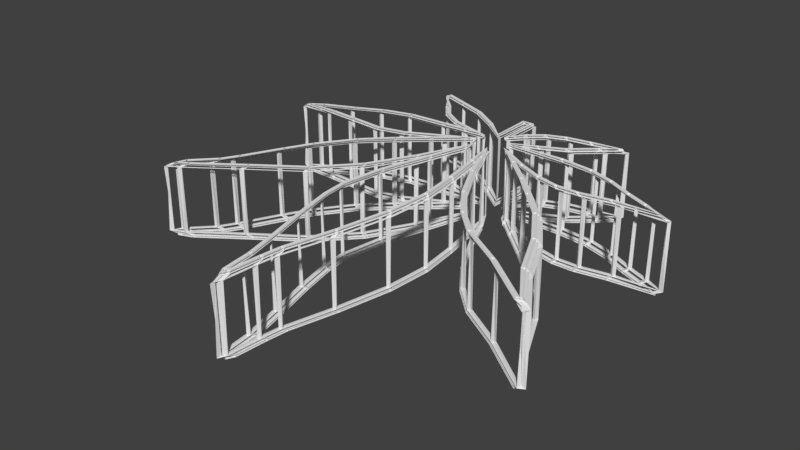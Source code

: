 # Source: naveChala180origSize.blend  (saved by Blender 2.78.0; exported with 4.5.12 LTS)
import bpy
from mathutils import Matrix  # noqa: F401  (used for matrix-valued properties, if any)

bpy.ops.wm.read_factory_settings(use_empty=True)
scene = bpy.context.scene
scene.name = 'Scene'

# ---- collections
col_collection_1 = bpy.data.collections.new('Collection 1'); scene.collection.children.link(col_collection_1)

# ---- world
world_world = bpy.data.worlds.new('World'); scene.world = world_world
world_world.color = (0.05088, 0.05088, 0.05088)
world_world.use_sun_shadow = False
world_world.sun_shadow_jitter_overblur = 0.0
world_world.cycles.sampling_method = 'MANUAL'

# ---- meshes
me_cube_001 = bpy.data.meshes.new('Cube.001')
me_cube_001.from_pydata([(0.03907, -1.0, -0.8604), (0.1387, -1.0, -0.7473), (0.03907, -1.0, -0.661), (0.2627, -1.0, -0.8281), (0.5105, -1.0, -0.9197), (0.3839, -1.0, -0.8739), (0.5105, 1.0, -0.9197), (0.5105, -1.0, -0.9197), (0.3839, -1.0, -0.8739), (0.3839, 1.0, -0.8739), (0.2627, -1.0, -0.8281), (0.2627, 1.0, -0.8281), (0.1387, -1.0, -0.7473), (0.1387, 1.0, -0.7473), (0.03907, -1.0, -0.661), (0.03907, 1.0, -0.661), (0.03907, -1.0, -0.8604), (0.03907, 1.0, -0.8604), (-0.004028, -1.0, -0.8604), (-0.004028, 1.0, -0.8604), (-0.004028, -1.0, -0.6637), (-0.004028, 1.0, -0.6637), (-0.05791, -1.0, -0.7338), (-0.05791, 1.0, -0.7338), (-0.1253, -1.0, -0.7904), (-0.1253, 1.0, -0.7904), (-0.2115, -1.0, -0.8254), (-0.2115, 1.0, -0.8254), (-0.3246, -1.0, -0.8442), (-0.3246, 1.0, -0.8442), (-0.4566, -1.0, -0.8658), (-0.4566, 1.0, -0.8658), (-0.3866, -1.0, -0.8092), (-0.3866, 1.0, -0.8092), (-0.2815, -1.0, -0.7176), (-0.2815, 1.0, -0.7176), (-0.171, -1.0, -0.6637), (-0.171, 1.0, -0.6637), (-0.05252, -1.0, -0.6152), (-0.05252, 1.0, -0.6152), (-0.3246, -1.0, -0.6152), (-0.3246, 1.0, -0.6152), (-0.4755, -1.0, -0.5964), (-0.4755, 1.0, -0.5964), (-0.594, -1.0, -0.556), (-0.594, 1.0, -0.556), (-0.7071, -1.0, -0.4967), (-0.7071, 1.0, -0.4967), (-0.8041, -1.0, -0.4536), (-0.8041, 1.0, -0.4536), (-0.8822, -1.0, -0.4159), (-0.8822, 1.0, -0.4159), (-0.6856, -1.0, -0.4051), (-0.6856, 1.0, -0.4051), (-0.5482, -1.0, -0.3809), (-0.5482, 1.0, -0.3809), (-0.4458, -1.0, -0.3809), (-0.4458, 1.0, -0.3809), (-0.3408, -1.0, -0.4078), (-0.3408, 1.0, -0.4078), (-0.2249, -1.0, -0.4617), (-0.2249, 1.0, -0.4617), (-0.101, -1.0, -0.5344), (-0.101, 1.0, -0.5344), (-0.07138, -1.0, -0.556), (-0.07138, 1.0, -0.556), (-0.1818, -1.0, -0.4644), (-0.1818, 1.0, -0.4644), (-0.3004, -1.0, -0.3539), (-0.3004, 1.0, -0.3539), (-0.4, -1.0, -0.2516), (-0.4, 1.0, -0.2516), (-0.5186, -1.0, -0.1276), (-0.5186, 1.0, -0.1276), (-0.6317, -1.0, 0.0448), (-0.6317, 1.0, 0.0448), (-0.726, -1.0, 0.2468), (-0.726, 1.0, 0.2468), (-0.8364, -1.0, 0.4193), (-0.8364, 1.0, 0.4193), (-0.8203, -1.0, 0.4274), (-0.8203, 1.0, 0.4274), (-0.6021, -1.0, 0.2603), (-0.6021, 1.0, 0.2603), (-0.4135, -1.0, 0.1445), (-0.4135, 1.0, 0.1445), (-0.303, -1.0, 0.03671), (-0.303, 1.0, 0.03671), (-0.198, -1.0, -0.1061), (-0.198, 1.0, -0.1061), (-0.1037, -1.0, -0.2893), (-0.1037, 1.0, -0.2893), (-0.04982, -1.0, -0.424), (-0.04982, 1.0, -0.424), (-0.009416, -1.0, -0.5129), (-0.009416, 1.0, -0.5129), (-0.04174, -1.0, -0.3701), (-0.04174, 1.0, -0.3701), (-0.07407, -1.0, -0.1842), (-0.07407, 1.0, -0.1842), (-0.09562, -1.0, 0.00169), (-0.09562, 1.0, 0.00169), (-0.08215, -1.0, 0.2064), (-0.08215, 1.0, 0.2064), (-0.03366, -1.0, 0.4489), (-0.03366, 1.0, 0.4489), (0.02291, -1.0, 0.6671), (0.02291, 1.0, 0.6671), (0.03369, -1.0, 0.7587), (0.03369, 1.0, 0.7587), (0.04446, -1.0, 0.9042), (0.04446, 1.0, 0.9042), (0.05254, -1.0, 0.9311), (0.05254, 1.0, 0.9311), (0.06332, -1.0, 0.9015), (0.06332, 1.0, 0.9015), (0.07948, -1.0, 0.7695), (0.07948, 1.0, 0.7695), (0.1226, -1.0, 0.5971), (0.1226, 1.0, 0.5971), (0.1738, -1.0, 0.4112), (0.1738, 1.0, 0.4112), (0.2115, -1.0, 0.2468), (0.2115, 1.0, 0.2468), (0.2223, -1.0, 0.1283), (0.2223, 1.0, 0.1283), (0.1926, -1.0, -0.06836), (0.1926, 1.0, -0.06836), (0.1253, -1.0, -0.2973), (0.1253, 1.0, -0.2973), (0.07409, -1.0, -0.4725), (0.07409, 1.0, -0.4725), (0.0714, -1.0, -0.4913), (0.0714, 1.0, -0.4913), (0.1684, -1.0, -0.265), (0.1684, 1.0, -0.265), (0.2815, -1.0, -0.06027), (0.2815, 1.0, -0.06027), (0.4324, -1.0, 0.1068), (0.4324, 1.0, 0.1068), (0.6425, -1.0, 0.2522), (0.6425, 1.0, 0.2522), (0.8472, -1.0, 0.3977), (0.8472, 1.0, 0.3977), (0.9011, -1.0, 0.4247), (0.9011, 1.0, 0.4247), (0.8769, -1.0, 0.3816), (0.8769, 1.0, 0.3816), (0.7826, -1.0, 0.2846), (0.7826, 1.0, 0.2846), (0.7395, -1.0, 0.2091), (0.7395, 1.0, 0.2091), (0.6533, -1.0, 0.03402), (0.6533, 1.0, 0.03402), (0.5913, -1.0, -0.08183), (0.5913, 1.0, -0.08183), (0.4782, -1.0, -0.2381), (0.4782, 1.0, -0.2381), (0.3596, -1.0, -0.3539), (0.3596, 1.0, -0.3539), (0.2438, -1.0, -0.4563), (0.2438, 1.0, -0.4563), (0.1387, -1.0, -0.5452), (0.1387, 1.0, -0.5452), (0.101, -1.0, -0.5721), (0.101, 1.0, -0.5721), (0.2115, -1.0, -0.5075), (0.2115, 1.0, -0.5075), (0.3785, -1.0, -0.424), (0.3785, 1.0, -0.424), (0.5024, -1.0, -0.3943), (0.5024, 1.0, -0.3943), (0.656, -1.0, -0.4051), (0.656, 1.0, -0.4051), (0.788, -1.0, -0.4132), (0.788, 1.0, -0.4132), (0.9415, -1.0, -0.4132), (0.9415, 1.0, -0.4132), (0.8796, -1.0, -0.4482), (0.8796, 1.0, -0.4482), (0.7368, -1.0, -0.5102), (0.7368, 1.0, -0.5102), (0.6156, -1.0, -0.5694), (0.6156, 1.0, -0.5694), (0.4836, -1.0, -0.6072), (0.4836, 1.0, -0.6072), (0.3058, -1.0, -0.6179), (0.3058, 1.0, -0.6179), (0.1899, -1.0, -0.626), (0.1899, 1.0, -0.626), (0.09295, -1.0, -0.626), (0.09295, 1.0, -0.626), (0.163, -1.0, -0.6368), (0.163, 1.0, -0.6368), (0.2734, -1.0, -0.6691), (0.2734, 1.0, -0.6691), (0.3596, -1.0, -0.723), (0.3596, 1.0, -0.723), (0.4243, -1.0, -0.8065), (0.4243, 1.0, -0.8065), (0.497, -1.0, -0.8981), (0.497, 1.0, -0.8981), (0.497, -1.0, -0.8981), (0.497, 1.0, -0.8981), (-0.004028, -1.0, -0.8604), (-0.004028, -1.0, -0.6637), (-0.05791, -1.0, -0.7338), (-0.1253, -1.0, -0.7904), (-0.2115, -1.0, -0.8254), (-0.3246, -1.0, -0.8442), (-0.4566, -1.0, -0.8658), (-0.3866, -1.0, -0.8092), (-0.2815, -1.0, -0.7176), (-0.171, -1.0, -0.6637), (-0.05252, -1.0, -0.6152), (-0.3246, -1.0, -0.6152), (-0.4755, -1.0, -0.5964), (-0.594, -1.0, -0.556), (-0.7071, -1.0, -0.4967), (-0.8041, -1.0, -0.4536), (-0.8822, -1.0, -0.4159), (-0.6856, -1.0, -0.4051), (-0.5482, -1.0, -0.3809), (-0.4458, -1.0, -0.3809), (-0.3408, -1.0, -0.4078), (-0.2249, -1.0, -0.4617), (-0.101, -1.0, -0.5344), (-0.07138, -1.0, -0.556), (-0.1818, -1.0, -0.4644), (-0.3004, -1.0, -0.3539), (-0.4, -1.0, -0.2516), (-0.5186, -1.0, -0.1276), (-0.6317, -1.0, 0.0448), (-0.726, -1.0, 0.2468), (-0.8364, -1.0, 0.4193), (-0.8203, -1.0, 0.4274), (-0.6021, -1.0, 0.2603), (-0.4135, -1.0, 0.1445), (-0.303, -1.0, 0.03671), (-0.198, -1.0, -0.1061), (-0.1037, -1.0, -0.2893), (-0.04982, -1.0, -0.424), (-0.009416, -1.0, -0.5129), (-0.04174, -1.0, -0.3701), (-0.07407, -1.0, -0.1842), (-0.09562, -1.0, 0.00169), (-0.08215, -1.0, 0.2064), (-0.03366, -1.0, 0.4489), (0.02291, -1.0, 0.6671), (0.03369, -1.0, 0.7587), (0.04446, -1.0, 0.9042), (0.05254, -1.0, 0.9311), (0.06332, -1.0, 0.9015), (0.07948, -1.0, 0.7695), (0.1226, -1.0, 0.5971), (0.1738, -1.0, 0.4112), (0.2115, -1.0, 0.2468), (0.2223, -1.0, 0.1283), (0.1926, -1.0, -0.06836), (0.1253, -1.0, -0.2973), (0.07409, -1.0, -0.4725), (0.0714, -1.0, -0.4913), (0.1684, -1.0, -0.265), (0.2815, -1.0, -0.06027), (0.4324, -1.0, 0.1068), (0.6425, -1.0, 0.2522), (0.8472, -1.0, 0.3977), (0.9011, -1.0, 0.4247), (0.8769, -1.0, 0.3816), (0.7826, -1.0, 0.2846), (0.7395, -1.0, 0.2091), (0.6533, -1.0, 0.03402), (0.5913, -1.0, -0.08183), (0.4782, -1.0, -0.2381), (0.3596, -1.0, -0.3539), (0.2438, -1.0, -0.4563), (0.1387, -1.0, -0.5452), (0.101, -1.0, -0.5721), (0.2115, -1.0, -0.5075), (0.3785, -1.0, -0.424), (0.5024, -1.0, -0.3943), (0.656, -1.0, -0.4051), (0.788, -1.0, -0.4132), (0.9415, -1.0, -0.4132), (0.8796, -1.0, -0.4482), (0.7368, -1.0, -0.5102), (0.6156, -1.0, -0.5694), (0.4836, -1.0, -0.6072), (0.3058, -1.0, -0.6179), (0.1899, -1.0, -0.626), (0.09295, -1.0, -0.626), (0.163, -1.0, -0.6368), (0.2734, -1.0, -0.6691), (0.3596, -1.0, -0.723), (0.4243, -1.0, -0.8065), (0.497, -1.0, -0.8981), (0.497, -1.0, -0.8981), (0.03956, -1.085, -0.8419), (0.1361, -1.085, -0.7323), (0.03956, -1.085, -0.6488), (0.2561, -1.085, -0.8106), (0.3735, -1.085, -0.8549), (0.4961, -1.085, -0.8993), (-0.002182, -1.085, -0.8419), (-0.002182, -1.085, -0.6514), (-0.05436, -1.085, -0.7193), (-0.1196, -1.085, -0.7741), (-0.2031, -1.085, -0.808), (-0.3126, -1.085, -0.8262), (-0.4405, -1.085, -0.8471), (-0.3726, -1.085, -0.7923), (-0.2709, -1.085, -0.7036), (-0.1639, -1.085, -0.6514), (-0.04914, -1.085, -0.6045), (-0.3126, -1.085, -0.6045), (-0.4587, -1.085, -0.5862), (-0.5735, -1.085, -0.5471), (-0.6831, -1.085, -0.4897), (-0.777, -1.085, -0.4479), (-0.8527, -1.085, -0.4114), (-0.6622, -1.085, -0.401), (-0.5292, -1.085, -0.3775), (-0.43, -1.085, -0.3775), (-0.3283, -1.085, -0.4036), (-0.2161, -1.085, -0.4558), (-0.0961, -1.085, -0.5262), (-0.06741, -1.085, -0.5471), (-0.1744, -1.085, -0.4584), (-0.2892, -1.085, -0.3514), (-0.3857, -1.085, -0.2522), (-0.5005, -1.085, -0.1322), (-0.6101, -1.085, 0.03476), (-0.7014, -1.085, 0.2304), (-0.8083, -1.085, 0.3974), (-0.7927, -1.085, 0.4052), (-0.5814, -1.085, 0.2435), (-0.3987, -1.085, 0.1313), (-0.2918, -1.085, 0.02693), (-0.19, -1.085, -0.1114), (-0.09871, -1.085, -0.2888), (-0.04653, -1.085, -0.4192), (-0.0074, -1.085, -0.5053), (-0.03871, -1.085, -0.367), (-0.07001, -1.085, -0.187), (-0.09089, -1.085, -0.00699), (-0.07784, -1.085, 0.1913), (-0.03088, -1.085, 0.4261), (0.02391, -1.085, 0.6375), (0.03434, -1.085, 0.7262), (0.04478, -1.085, 0.8671), (0.05261, -1.085, 0.8931), (0.06304, -1.085, 0.8644), (0.07869, -1.085, 0.7366), (0.1204, -1.085, 0.5696), (0.17, -1.085, 0.3896), (0.2065, -1.085, 0.2304), (0.217, -1.085, 0.1156), (0.1883, -1.085, -0.07483), (0.123, -1.085, -0.2966), (0.07348, -1.085, -0.4662), (0.07087, -1.085, -0.4845), (0.1648, -1.085, -0.2653), (0.2744, -1.085, -0.067), (0.4205, -1.085, 0.09476), (0.624, -1.085, 0.2357), (0.8222, -1.085, 0.3765), (0.8744, -1.085, 0.4026), (0.8509, -1.085, 0.3609), (0.7596, -1.085, 0.267), (0.7179, -1.085, 0.1939), (0.6344, -1.085, 0.02432), (0.5744, -1.085, -0.08787), (0.4648, -1.085, -0.2392), (0.35, -1.085, -0.3514), (0.2378, -1.085, -0.4505), (0.1361, -1.085, -0.5366), (0.09957, -1.085, -0.5627), (0.2065, -1.085, -0.5001), (0.3683, -1.085, -0.4192), (0.4883, -1.085, -0.3905), (0.637, -1.085, -0.401), (0.7648, -1.085, -0.4088), (0.9135, -1.085, -0.4088), (0.8535, -1.085, -0.4427), (0.7153, -1.085, -0.5027), (0.5979, -1.085, -0.5601), (0.47, -1.085, -0.5966), (0.2978, -1.085, -0.6071), (0.1857, -1.085, -0.6149), (0.09174, -1.085, -0.6149), (0.1596, -1.085, -0.6253), (0.2665, -1.085, -0.6567), (0.35, -1.085, -0.7088), (0.4126, -1.085, -0.7897), (0.4831, -1.085, -0.8784), (0.4831, -1.085, -0.8784), (0.4973, 1.097, -0.9009), (0.3743, 1.097, -0.8565), (0.2566, 1.097, -0.812), (0.1363, 1.097, -0.7335), (0.03952, 1.097, -0.6498), (0.03952, 1.097, -0.8434), (-0.00233, 1.097, -0.8434), (-0.00233, 1.097, -0.6524), (-0.05465, 1.097, -0.7204), (-0.12, 1.097, -0.7754), (-0.2037, 1.097, -0.8094), (-0.3136, 1.097, -0.8277), (-0.4418, 1.097, -0.8486), (-0.3738, 1.097, -0.7937), (-0.2718, 1.097, -0.7047), (-0.1645, 1.097, -0.6524), (-0.04941, 1.097, -0.6053), (-0.3136, 1.097, -0.6053), (-0.4601, 1.097, -0.587), (-0.5752, 1.097, -0.5478), (-0.685, 1.097, -0.4902), (-0.7792, 1.097, -0.4484), (-0.8551, 1.097, -0.4118), (-0.6641, 1.097, -0.4013), (-0.5307, 1.097, -0.3778), (-0.4313, 1.097, -0.3778), (-0.3293, 1.097, -0.4039), (-0.2168, 1.097, -0.4562), (-0.0965, 1.097, -0.5269), (-0.06772, 1.097, -0.5478), (-0.175, 1.097, -0.4588), (-0.2901, 1.097, -0.3516), (-0.3868, 1.097, -0.2522), (-0.5019, 1.097, -0.1319), (-0.6118, 1.097, 0.03556), (-0.7033, 1.097, 0.2318), (-0.8106, 1.097, 0.3992), (-0.7949, 1.097, 0.407), (-0.583, 1.097, 0.2448), (-0.3999, 1.097, 0.1324), (-0.2927, 1.097, 0.02771), (-0.1907, 1.097, -0.1109), (-0.09911, 1.097, -0.2888), (-0.0468, 1.097, -0.4196), (-0.007562, 1.097, -0.5059), (-0.03895, 1.097, -0.3673), (-0.07034, 1.097, -0.1868), (-0.09127, 1.097, -0.006292), (-0.07819, 1.097, 0.1925), (-0.0311, 1.097, 0.4279), (0.02383, 1.097, 0.6398), (0.03429, 1.097, 0.7288), (0.04475, 1.097, 0.87), (0.0526, 1.097, 0.8962), (0.06306, 1.097, 0.8674), (0.07876, 1.097, 0.7392), (0.1206, 1.097, 0.5718), (0.1703, 1.097, 0.3913), (0.2069, 1.097, 0.2318), (0.2174, 1.097, 0.1167), (0.1886, 1.097, -0.07431), (0.1232, 1.097, -0.2967), (0.07353, 1.097, -0.4667), (0.07091, 1.097, -0.485), (0.1651, 1.097, -0.2653), (0.2749, 1.097, -0.06646), (0.4214, 1.097, 0.09573), (0.6254, 1.097, 0.237), (0.8242, 1.097, 0.3782), (0.8766, 1.097, 0.4044), (0.853, 1.097, 0.3626), (0.7615, 1.097, 0.2684), (0.7196, 1.097, 0.1951), (0.6359, 1.097, 0.0251), (0.5757, 1.097, -0.08739), (0.4659, 1.097, -0.2391), (0.3508, 1.097, -0.3516), (0.2383, 1.097, -0.451), (0.1363, 1.097, -0.5373), (0.09968, 1.097, -0.5635), (0.2069, 1.097, -0.5007), (0.3691, 1.097, -0.4196), (0.4894, 1.097, -0.3908), (0.6385, 1.097, -0.4013), (0.7667, 1.097, -0.4091), (0.9158, 1.097, -0.4091), (0.8556, 1.097, -0.4431), (0.717, 1.097, -0.5033), (0.5993, 1.097, -0.5609), (0.4711, 1.097, -0.5975), (0.2985, 1.097, -0.608), (0.186, 1.097, -0.6158), (0.09184, 1.097, -0.6158), (0.1598, 1.097, -0.6263), (0.2671, 1.097, -0.6577), (0.3508, 1.097, -0.71), (0.4136, 1.097, -0.7911), (0.4842, 1.097, -0.88), (0.4842, 1.097, -0.88), (0.03982, -1.142, -0.8419), (0.1347, -1.142, -0.7323), (0.03982, -1.142, -0.6488), (0.2526, -1.142, -0.8106), (0.368, -1.142, -0.8549), (0.4885, -1.142, -0.8993), (-0.001198, -1.142, -0.8419), (-0.001198, -1.142, -0.6514), (-0.05247, -1.142, -0.7193), (-0.1166, -1.142, -0.7741), (-0.1986, -1.142, -0.808), (-0.3063, -1.142, -0.8262), (-0.4319, -1.142, -0.8471), (-0.3652, -1.142, -0.7923), (-0.2653, -1.142, -0.7036), (-0.1601, -1.142, -0.6514), (-0.04734, -1.142, -0.6045), (-0.3063, -1.142, -0.6045), (-0.4498, -1.142, -0.5862), (-0.5626, -1.142, -0.5471), (-0.6703, -1.142, -0.4897), (-0.7626, -1.142, -0.4479), (-0.8369, -1.142, -0.4114), (-0.6498, -1.142, -0.401), (-0.5191, -1.142, -0.3775), (-0.4216, -1.142, -0.3775), (-0.3217, -1.142, -0.4036), (-0.2114, -1.142, -0.4558), (-0.09349, -1.142, -0.5262), (-0.06529, -1.142, -0.5471), (-0.1704, -1.142, -0.4584), (-0.2832, -1.142, -0.3514), (-0.3781, -1.142, -0.2522), (-0.4909, -1.142, -0.1322), (-0.5985, -1.142, 0.03476), (-0.6883, -1.142, 0.2304), (-0.7934, -1.142, 0.3974), (-0.778, -1.142, 0.4052), (-0.5703, -1.142, 0.2435), (-0.3909, -1.142, 0.1313), (-0.2858, -1.142, 0.02693), (-0.1858, -1.142, -0.1114), (-0.09605, -1.142, -0.2888), (-0.04478, -1.142, -0.4192), (-0.006326, -1.142, -0.5053), (-0.03709, -1.142, -0.367), (-0.06785, -1.142, -0.187), (-0.08836, -1.142, -0.00699), (-0.07554, -1.142, 0.1913), (-0.0294, -1.142, 0.4261), (0.02444, -1.142, 0.6375), (0.03469, -1.142, 0.7262), (0.04495, -1.142, 0.8671), (0.05264, -1.142, 0.8931), (0.06289, -1.142, 0.8644), (0.07827, -1.142, 0.7366), (0.1193, -1.142, 0.5696), (0.168, -1.142, 0.3896), (0.2039, -1.142, 0.2304), (0.2141, -1.142, 0.1156), (0.1859, -1.142, -0.07483), (0.1219, -1.142, -0.2966), (0.07315, -1.142, -0.4662), (0.07058, -1.142, -0.4845), (0.1629, -1.142, -0.2653), (0.2705, -1.142, -0.067), (0.4141, -1.142, 0.09476), (0.6141, -1.142, 0.2357), (0.8089, -1.142, 0.3765), (0.8602, -1.142, 0.4026), (0.8371, -1.142, 0.3609), (0.7474, -1.142, 0.267), (0.7064, -1.142, 0.1939), (0.6243, -1.142, 0.02432), (0.5654, -1.142, -0.08787), (0.4577, -1.142, -0.2392), (0.3449, -1.142, -0.3514), (0.2347, -1.142, -0.4505), (0.1347, -1.142, -0.5366), (0.09878, -1.142, -0.5627), (0.2039, -1.142, -0.5001), (0.3628, -1.142, -0.4192), (0.4808, -1.142, -0.3905), (0.6269, -1.142, -0.401), (0.7525, -1.142, -0.4088), (0.8986, -1.142, -0.4088), (0.8397, -1.142, -0.4427), (0.7038, -1.142, -0.5027), (0.5884, -1.142, -0.5601), (0.4628, -1.142, -0.5966), (0.2936, -1.142, -0.6071), (0.1834, -1.142, -0.6149), (0.09109, -1.142, -0.6149), (0.1577, -1.142, -0.6253), (0.2629, -1.142, -0.6567), (0.3449, -1.142, -0.7088), (0.4064, -1.142, -0.7897), (0.4756, -1.142, -0.8784), (0.4756, -1.142, -0.8784), (0.4973, 1.153, -0.9009), (0.3743, 1.153, -0.8565), (0.2566, 1.153, -0.812), (0.1363, 1.153, -0.7335), (0.03952, 1.153, -0.6498), (0.03952, 1.153, -0.8434), (-0.00233, 1.153, -0.8434), (-0.00233, 1.153, -0.6524), (-0.05465, 1.153, -0.7204), (-0.12, 1.153, -0.7754), (-0.2037, 1.153, -0.8094), (-0.3136, 1.153, -0.8277), (-0.4418, 1.153, -0.8486), (-0.3738, 1.153, -0.7937), (-0.2718, 1.153, -0.7047), (-0.1645, 1.153, -0.6524), (-0.04941, 1.153, -0.6053), (-0.3136, 1.153, -0.6053), (-0.4601, 1.153, -0.587), (-0.5752, 1.153, -0.5478), (-0.685, 1.153, -0.4902), (-0.7792, 1.153, -0.4484), (-0.8551, 1.153, -0.4118), (-0.6641, 1.153, -0.4013), (-0.5307, 1.153, -0.3778), (-0.4313, 1.153, -0.3778), (-0.3293, 1.153, -0.4039), (-0.2168, 1.153, -0.4562), (-0.0965, 1.153, -0.5269), (-0.06772, 1.153, -0.5478), (-0.175, 1.153, -0.4588), (-0.2901, 1.153, -0.3516), (-0.3868, 1.153, -0.2522), (-0.5019, 1.153, -0.1319), (-0.6118, 1.153, 0.03556), (-0.7033, 1.153, 0.2318), (-0.8106, 1.153, 0.3992), (-0.7949, 1.153, 0.407), (-0.583, 1.153, 0.2448), (-0.3999, 1.153, 0.1324), (-0.2927, 1.153, 0.02771), (-0.1907, 1.153, -0.1109), (-0.09911, 1.153, -0.2888), (-0.0468, 1.153, -0.4196), (-0.007562, 1.153, -0.5059), (-0.03895, 1.153, -0.3673), (-0.07034, 1.153, -0.1868), (-0.09127, 1.153, -0.006292), (-0.07819, 1.153, 0.1925), (-0.0311, 1.153, 0.4279), (0.02383, 1.153, 0.6398), (0.03429, 1.153, 0.7288), (0.04475, 1.153, 0.87), (0.0526, 1.153, 0.8962), (0.06306, 1.153, 0.8674), (0.07876, 1.153, 0.7392), (0.1206, 1.153, 0.5718), (0.1703, 1.153, 0.3913), (0.2069, 1.153, 0.2318), (0.2174, 1.153, 0.1167), (0.1886, 1.153, -0.07431), (0.1232, 1.153, -0.2967), (0.07353, 1.153, -0.4667), (0.07091, 1.153, -0.485), (0.1651, 1.153, -0.2653), (0.2749, 1.153, -0.06646), (0.4214, 1.153, 0.09573), (0.6254, 1.153, 0.237), (0.8242, 1.153, 0.3782), (0.8766, 1.153, 0.4044), (0.853, 1.153, 0.3626), (0.7615, 1.153, 0.2684), (0.7196, 1.153, 0.1951), (0.6359, 1.153, 0.0251), (0.5757, 1.153, -0.08739), (0.4659, 1.153, -0.2391), (0.3508, 1.153, -0.3516), (0.2383, 1.153, -0.451), (0.1363, 1.153, -0.5373), (0.09968, 1.153, -0.5635), (0.2069, 1.153, -0.5007), (0.3691, 1.153, -0.4196), (0.4894, 1.153, -0.3908), (0.6385, 1.153, -0.4013), (0.7667, 1.153, -0.4091), (0.9158, 1.153, -0.4091), (0.8556, 1.153, -0.4431), (0.717, 1.153, -0.5033), (0.5993, 1.153, -0.5609), (0.4711, 1.153, -0.5975), (0.2985, 1.153, -0.608), (0.186, 1.153, -0.6158), (0.09184, 1.153, -0.6158), (0.1598, 1.153, -0.6263), (0.2671, 1.153, -0.6577), (0.3508, 1.153, -0.71), (0.4136, 1.153, -0.7911), (0.4842, 1.153, -0.88), (0.4842, 1.153, -0.88)], [], [(182, 184, 287, 286), (203, 6, 4, 202), (46, 48, 219, 218), (148, 150, 270, 269), (80, 82, 236, 235), (6, 9, 8, 4), (114, 116, 253, 252), (8, 9, 11, 10), (10, 11, 13, 12), (12, 13, 15, 14), (14, 15, 17, 16), (16, 17, 19, 18), (18, 19, 21, 20), (20, 21, 23, 22), (22, 23, 25, 24), (24, 25, 27, 26), (26, 27, 29, 28), (28, 29, 31, 30), (30, 31, 33, 32), (32, 33, 35, 34), (34, 35, 37, 36), (36, 37, 39, 38), (38, 39, 41, 40), (40, 41, 43, 42), (42, 43, 45, 44), (44, 45, 47, 46), (46, 47, 49, 48), (48, 49, 51, 50), (50, 51, 53, 52), (52, 53, 55, 54), (54, 55, 57, 56), (56, 57, 59, 58), (58, 59, 61, 60), (60, 61, 63, 62), (62, 63, 65, 64), (64, 65, 67, 66), (66, 67, 69, 68), (68, 69, 71, 70), (70, 71, 73, 72), (72, 73, 75, 74), (74, 75, 77, 76), (76, 77, 79, 78), (78, 79, 81, 80), (80, 81, 83, 82), (82, 83, 85, 84), (84, 85, 87, 86), (86, 87, 89, 88), (88, 89, 91, 90), (90, 91, 93, 92), (92, 93, 95, 94), (94, 95, 97, 96), (96, 97, 99, 98), (98, 99, 101, 100), (100, 101, 103, 102), (102, 103, 105, 104), (104, 105, 107, 106), (106, 107, 109, 108), (108, 109, 111, 110), (110, 111, 113, 112), (112, 113, 115, 114), (114, 115, 117, 116), (116, 117, 119, 118), (118, 119, 121, 120), (120, 121, 123, 122), (122, 123, 125, 124), (124, 125, 127, 126), (126, 127, 129, 128), (128, 129, 131, 130), (130, 131, 133, 132), (132, 133, 135, 134), (134, 135, 137, 136), (136, 137, 139, 138), (138, 139, 141, 140), (140, 141, 143, 142), (142, 143, 145, 144), (144, 145, 147, 146), (146, 147, 149, 148), (148, 149, 151, 150), (150, 151, 153, 152), (152, 153, 155, 154), (154, 155, 157, 156), (156, 157, 159, 158), (158, 159, 161, 160), (160, 161, 163, 162), (162, 163, 165, 164), (164, 165, 167, 166), (166, 167, 169, 168), (168, 169, 171, 170), (170, 171, 173, 172), (172, 173, 175, 174), (174, 175, 177, 176), (176, 177, 179, 178), (178, 179, 181, 180), (180, 181, 183, 182), (182, 183, 185, 184), (184, 185, 187, 186), (186, 187, 189, 188), (188, 189, 191, 190), (190, 191, 193, 192), (192, 193, 195, 194), (194, 195, 197, 196), (196, 197, 199, 198), (198, 199, 201, 200), (200, 201, 203, 202), (12, 14, 2, 1), (184, 186, 288, 287), (150, 152, 271, 270), (116, 118, 254, 253), (82, 84, 237, 236), (48, 50, 220, 219), (14, 16, 0, 2), (186, 188, 289, 288), (152, 154, 272, 271), (118, 120, 255, 254), (84, 86, 238, 237), (50, 52, 221, 220), (16, 18, 204, 0), (188, 190, 290, 289), (154, 156, 273, 272), (120, 122, 256, 255), (86, 88, 239, 238), (52, 54, 222, 221), (18, 20, 205, 204), (190, 192, 291, 290), (156, 158, 274, 273), (122, 124, 257, 256), (88, 90, 240, 239), (54, 56, 223, 222), (20, 22, 206, 205), (192, 194, 292, 291), (158, 160, 275, 274), (124, 126, 258, 257), (90, 92, 241, 240), (56, 58, 224, 223), (22, 24, 207, 206), (194, 196, 293, 292), (160, 162, 276, 275), (126, 128, 259, 258), (92, 94, 242, 241), (58, 60, 225, 224), (24, 26, 208, 207), (196, 198, 294, 293), (162, 164, 277, 276), (128, 130, 260, 259), (94, 96, 243, 242), (60, 62, 226, 225), (26, 28, 209, 208), (198, 200, 295, 294), (164, 166, 278, 277), (130, 132, 261, 260), (96, 98, 244, 243), (62, 64, 227, 226), (28, 30, 210, 209), (200, 202, 296, 295), (166, 168, 279, 278), (132, 134, 262, 261), (4, 200, 295, 7), (98, 100, 245, 244), (64, 66, 228, 227), (30, 32, 211, 210), (168, 170, 280, 279), (134, 136, 263, 262), (100, 102, 246, 245), (66, 68, 229, 228), (32, 34, 212, 211), (170, 172, 281, 280), (136, 138, 264, 263), (102, 104, 247, 246), (68, 70, 230, 229), (34, 36, 213, 212), (172, 174, 282, 281), (138, 140, 265, 264), (104, 106, 248, 247), (70, 72, 231, 230), (36, 38, 214, 213), (202, 4, 7, 296), (174, 176, 283, 282), (140, 142, 266, 265), (106, 108, 249, 248), (72, 74, 232, 231), (38, 40, 215, 214), (176, 178, 284, 283), (142, 144, 267, 266), (108, 110, 250, 249), (74, 76, 233, 232), (40, 42, 216, 215), (4, 8, 5, 7), (178, 180, 285, 284), (144, 146, 268, 267), (110, 112, 251, 250), (76, 78, 234, 233), (42, 44, 217, 216), (8, 10, 3, 5), (180, 182, 286, 285), (146, 148, 269, 268), (112, 114, 252, 251), (78, 80, 235, 234), (44, 46, 218, 217), (10, 12, 1, 3), (278, 279, 378, 377), (227, 228, 327, 326), (279, 280, 379, 378), (228, 229, 328, 327), (280, 281, 380, 379), (229, 230, 329, 328), (281, 282, 381, 380), (230, 231, 330, 329), (282, 283, 382, 381), (231, 232, 331, 330), (283, 284, 383, 382), (232, 233, 332, 331), (284, 285, 384, 383), (233, 234, 333, 332), (285, 286, 385, 384), (234, 235, 334, 333), (286, 287, 386, 385), (235, 236, 335, 334), (287, 288, 387, 386), (236, 237, 336, 335), (288, 289, 388, 387), (237, 238, 337, 336), (289, 290, 389, 388), (238, 239, 338, 337), (290, 291, 390, 389), (239, 240, 339, 338), (291, 292, 391, 390), (240, 241, 340, 339), (292, 293, 392, 391), (241, 242, 341, 340), (293, 294, 393, 392), (242, 243, 342, 341), (294, 295, 394, 393), (243, 244, 343, 342), (295, 296, 395, 394), (244, 245, 344, 343), (7, 295, 394, 302), (245, 246, 345, 344), (246, 247, 346, 345), (247, 248, 347, 346), (248, 249, 348, 347), (249, 250, 349, 348), (250, 251, 350, 349), (251, 252, 351, 350), (252, 253, 352, 351), (253, 254, 353, 352), (254, 255, 354, 353), (255, 256, 355, 354), (256, 257, 356, 355), (257, 258, 357, 356), (206, 207, 306, 305), (3, 1, 298, 300), (258, 259, 358, 357), (207, 208, 307, 306), (204, 205, 304, 303), (259, 260, 359, 358), (208, 209, 308, 307), (296, 7, 302, 395), (260, 261, 360, 359), (209, 210, 309, 308), (5, 3, 300, 301), (261, 262, 361, 360), (210, 211, 310, 309), (7, 5, 301, 302), (262, 263, 362, 361), (211, 212, 311, 310), (263, 264, 363, 362), (212, 213, 312, 311), (264, 265, 364, 363), (213, 214, 313, 312), (205, 206, 305, 304), (265, 266, 365, 364), (214, 215, 314, 313), (266, 267, 366, 365), (215, 216, 315, 314), (0, 204, 303, 297), (267, 268, 367, 366), (216, 217, 316, 315), (2, 0, 297, 299), (268, 269, 368, 367), (217, 218, 317, 316), (1, 2, 299, 298), (269, 270, 369, 368), (218, 219, 318, 317), (270, 271, 370, 369), (219, 220, 319, 318), (271, 272, 371, 370), (220, 221, 320, 319), (272, 273, 372, 371), (221, 222, 321, 320), (273, 274, 373, 372), (222, 223, 322, 321), (274, 275, 374, 373), (223, 224, 323, 322), (275, 276, 375, 374), (224, 225, 324, 323), (276, 277, 376, 375), (225, 226, 325, 324), (277, 278, 377, 376), (226, 227, 326, 325), (151, 149, 467, 468), (117, 115, 450, 451), (83, 81, 433, 434), (49, 47, 416, 417), (15, 13, 399, 400), (187, 185, 485, 486), (153, 151, 468, 469), (119, 117, 451, 452), (85, 83, 434, 435), (51, 49, 417, 418), (17, 15, 400, 401), (189, 187, 486, 487), (155, 153, 469, 470), (121, 119, 452, 453), (87, 85, 435, 436), (53, 51, 418, 419), (19, 17, 401, 402), (191, 189, 487, 488), (157, 155, 470, 471), (123, 121, 453, 454), (89, 87, 436, 437), (55, 53, 419, 420), (21, 19, 402, 403), (193, 191, 488, 489), (159, 157, 471, 472), (125, 123, 454, 455), (91, 89, 437, 438), (57, 55, 420, 421), (23, 21, 403, 404), (195, 193, 489, 490), (161, 159, 472, 473), (127, 125, 455, 456), (93, 91, 438, 439), (59, 57, 421, 422), (25, 23, 404, 405), (197, 195, 490, 491), (163, 161, 473, 474), (129, 127, 456, 457), (95, 93, 439, 440), (61, 59, 422, 423), (27, 25, 405, 406), (199, 197, 491, 492), (165, 163, 474, 475), (131, 129, 457, 458), (97, 95, 440, 441), (63, 61, 423, 424), (29, 27, 406, 407), (201, 199, 492, 493), (167, 165, 475, 476), (133, 131, 458, 459), (99, 97, 441, 442), (65, 63, 424, 425), (31, 29, 407, 408), (203, 201, 493, 494), (169, 167, 476, 477), (135, 133, 459, 460), (101, 99, 442, 443), (67, 65, 425, 426), (33, 31, 408, 409), (6, 201, 493, 396), (171, 169, 477, 478), (137, 135, 460, 461), (103, 101, 443, 444), (69, 67, 426, 427), (35, 33, 409, 410), (173, 171, 478, 479), (139, 137, 461, 462), (105, 103, 444, 445), (71, 69, 427, 428), (37, 35, 410, 411), (175, 173, 479, 480), (141, 139, 462, 463), (107, 105, 445, 446), (6, 203, 494, 396), (73, 71, 428, 429), (39, 37, 411, 412), (177, 175, 480, 481), (143, 141, 463, 464), (109, 107, 446, 447), (75, 73, 429, 430), (41, 39, 412, 413), (179, 177, 481, 482), (145, 143, 464, 465), (111, 109, 447, 448), (77, 75, 430, 431), (43, 41, 413, 414), (9, 6, 396, 397), (181, 179, 482, 483), (147, 145, 465, 466), (113, 111, 448, 449), (79, 77, 431, 432), (45, 43, 414, 415), (11, 9, 397, 398), (183, 181, 483, 484), (149, 147, 466, 467), (115, 113, 449, 450), (81, 79, 432, 433), (47, 45, 415, 416), (13, 11, 398, 399), (185, 183, 484, 485), (385, 386, 584, 583), (334, 335, 533, 532), (386, 387, 585, 584), (335, 336, 534, 533), (387, 388, 586, 585), (336, 337, 535, 534), (388, 389, 587, 586), (337, 338, 536, 535), (389, 390, 588, 587), (338, 339, 537, 536), (390, 391, 589, 588), (339, 340, 538, 537), (391, 392, 590, 589), (340, 341, 539, 538), (392, 393, 591, 590), (341, 342, 540, 539), (393, 394, 592, 591), (342, 343, 541, 540), (394, 395, 593, 592), (343, 344, 542, 541), (302, 394, 592, 500), (344, 345, 543, 542), (345, 346, 544, 543), (346, 347, 545, 544), (347, 348, 546, 545), (300, 298, 496, 498), (348, 349, 547, 546), (303, 304, 502, 501), (349, 350, 548, 547), (395, 302, 500, 593), (350, 351, 549, 548), (301, 300, 498, 499), (351, 352, 550, 549), (302, 301, 499, 500), (352, 353, 551, 550), (304, 305, 503, 502), (353, 354, 552, 551), (297, 303, 501, 495), (354, 355, 553, 552), (299, 297, 495, 497), (355, 356, 554, 553), (298, 299, 497, 496), (356, 357, 555, 554), (305, 306, 504, 503), (357, 358, 556, 555), (306, 307, 505, 504), (358, 359, 557, 556), (307, 308, 506, 505), (359, 360, 558, 557), (308, 309, 507, 506), (360, 361, 559, 558), (309, 310, 508, 507), (361, 362, 560, 559), (310, 311, 509, 508), (362, 363, 561, 560), (311, 312, 510, 509), (363, 364, 562, 561), (312, 313, 511, 510), (364, 365, 563, 562), (313, 314, 512, 511), (365, 366, 564, 563), (314, 315, 513, 512), (366, 367, 565, 564), (315, 316, 514, 513), (367, 368, 566, 565), (316, 317, 515, 514), (368, 369, 567, 566), (317, 318, 516, 515), (369, 370, 568, 567), (318, 319, 517, 516), (370, 371, 569, 568), (319, 320, 518, 517), (371, 372, 570, 569), (320, 321, 519, 518), (372, 373, 571, 570), (321, 322, 520, 519), (373, 374, 572, 571), (322, 323, 521, 520), (374, 375, 573, 572), (323, 324, 522, 521), (375, 376, 574, 573), (324, 325, 523, 522), (376, 377, 575, 574), (325, 326, 524, 523), (377, 378, 576, 575), (326, 327, 525, 524), (378, 379, 577, 576), (327, 328, 526, 525), (379, 380, 578, 577), (328, 329, 527, 526), (380, 381, 579, 578), (329, 330, 528, 527), (381, 382, 580, 579), (330, 331, 529, 528), (382, 383, 581, 580), (331, 332, 530, 529), (383, 384, 582, 581), (332, 333, 531, 530), (384, 385, 583, 582), (333, 334, 532, 531), (440, 439, 637, 638), (492, 491, 689, 690), (441, 440, 638, 639), (493, 492, 690, 691), (442, 441, 639, 640), (494, 493, 691, 692), (443, 442, 640, 641), (396, 493, 691, 594), (444, 443, 641, 642), (445, 444, 642, 643), (446, 445, 643, 644), (447, 446, 644, 645), (396, 494, 692, 594), (448, 447, 645, 646), (397, 396, 594, 595), (449, 448, 646, 647), (398, 397, 595, 596), (450, 449, 647, 648), (399, 398, 596, 597), (451, 450, 648, 649), (400, 399, 597, 598), (452, 451, 649, 650), (401, 400, 598, 599), (453, 452, 650, 651), (402, 401, 599, 600), (454, 453, 651, 652), (403, 402, 600, 601), (455, 454, 652, 653), (404, 403, 601, 602), (456, 455, 653, 654), (405, 404, 602, 603), (457, 456, 654, 655), (406, 405, 603, 604), (458, 457, 655, 656), (407, 406, 604, 605), (459, 458, 656, 657), (408, 407, 605, 606), (460, 459, 657, 658), (409, 408, 606, 607), (461, 460, 658, 659), (410, 409, 607, 608), (462, 461, 659, 660), (411, 410, 608, 609), (463, 462, 660, 661), (412, 411, 609, 610), (464, 463, 661, 662), (413, 412, 610, 611), (465, 464, 662, 663), (414, 413, 611, 612), (466, 465, 663, 664), (415, 414, 612, 613), (467, 466, 664, 665), (416, 415, 613, 614), (468, 467, 665, 666), (417, 416, 614, 615), (469, 468, 666, 667), (418, 417, 615, 616), (470, 469, 667, 668), (419, 418, 616, 617), (471, 470, 668, 669), (420, 419, 617, 618), (472, 471, 669, 670), (421, 420, 618, 619), (473, 472, 670, 671), (422, 421, 619, 620), (474, 473, 671, 672), (423, 422, 620, 621), (475, 474, 672, 673), (424, 423, 621, 622), (476, 475, 673, 674), (425, 424, 622, 623), (477, 476, 674, 675), (426, 425, 623, 624), (478, 477, 675, 676), (427, 426, 624, 625), (479, 478, 676, 677), (428, 427, 625, 626), (480, 479, 677, 678), (429, 428, 626, 627), (481, 480, 678, 679), (430, 429, 627, 628), (482, 481, 679, 680), (431, 430, 628, 629), (483, 482, 680, 681), (432, 431, 629, 630), (484, 483, 681, 682), (433, 432, 630, 631), (485, 484, 682, 683), (434, 433, 631, 632), (486, 485, 683, 684), (435, 434, 632, 633), (487, 486, 684, 685), (436, 435, 633, 634), (488, 487, 685, 686), (437, 436, 634, 635), (489, 488, 686, 687), (438, 437, 635, 636), (490, 489, 687, 688), (439, 438, 636, 637), (491, 490, 688, 689)])
me_cube_001.use_remesh_preserve_volume = False
me_cube_001.use_remesh_preserve_attributes = False
me_cube_001.use_mirror_vertex_groups = False
me_cube_001.update()

# ---- objects
ob_cube = bpy.data.objects.new('Cube', me_cube_001)

# ---- transforms, parenting, visibility, modifiers, constraints
ob_cube.location = (0.08463, 0.02418, 0.0)
ob_cube.rotation_euler = (-1.571, -2.22e-16, -3.142)
ob_cube.scale = (4.488, 0.6495, 4.487)
ob_cube.lineart.crease_threshold = 0.0
_m = ob_cube.modifiers.new('Wireframe', 'WIREFRAME')

# ---- collection membership
col_collection_1.objects.link(ob_cube)

# ---- scene / render settings (as saved in the file)
scene.frame_start = 1; scene.frame_end = 250; scene.frame_set(1)
scene.render.engine = 'BLENDER_EEVEE_NEXT'
scene.render.resolution_percentage = 50
scene.render.dither_intensity = 0.0
scene.cycles.use_denoising = False
scene.cycles.samples = 128
scene.cycles.sampling_pattern = 'TABULATED_SOBOL'
scene.cycles.light_sampling_threshold = 0.0
scene.cycles.use_adaptive_sampling = False
scene.cycles.use_light_tree = False
scene.cycles.blur_glossy = 0.0
scene.cycles.sample_clamp_indirect = 0.0
scene.view_settings.view_transform = 'Standard'
bpy.context.view_layer.update()

# ---- added for rendering (the .blend has no active camera and no usable light): camera, sun
cam_auto = bpy.data.cameras.new('AutoCamera')
cam_auto.lens = 50.0
cam_auto.sensor_width = 36.0
cam_auto.clip_end = 1000.0
ob_auto_camera = bpy.data.objects.new('AutoCamera', cam_auto)
scene.collection.objects.link(ob_auto_camera)
ob_auto_camera.location = (10.943, -13.191, 8.79018)
ob_auto_camera.rotation_euler = (1.09748, -7.21219e-08, 0.694738)
scene.camera = ob_auto_camera
light_auto_sun = bpy.data.lights.new('AutoSun', 'SUN')
light_auto_sun.energy = 3.0
light_auto_sun.angle = 0.0523599
ob_auto_sun = bpy.data.objects.new('AutoSun', light_auto_sun)
scene.collection.objects.link(ob_auto_sun)
ob_auto_sun.rotation_euler = (0.872665, 0.174533, 0.523599)
bpy.context.view_layer.update()
